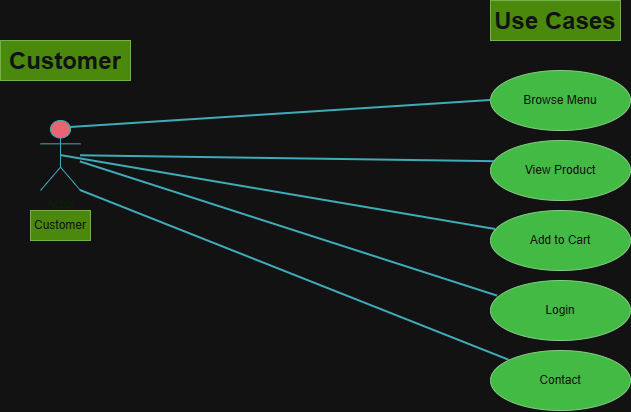

The diagram above was exported from draw.io. Its source (the exported page's mxGraphModel, read from the mxfile embedded in the PNG):
<mxGraphModel dx="1173" dy="662" grid="1" gridSize="10" guides="1" tooltips="1" connect="1" arrows="1" fold="1" page="1" pageScale="1" pageWidth="850" pageHeight="1100" math="0" shadow="0">
  <root>
    <mxCell id="0" />
    <mxCell id="1" parent="0" />
    <mxCell id="BFtqqDuj0lHXX3dOOV2I-1" parent="1" style="shape=umlActor;verticalLabelPosition=bottom;verticalAlign=top;html=1;outlineConnect=0;labelBackgroundColor=none;fillColor=#F45B69;strokeColor=#028090;fontColor=#E4FDE1;" value="Actor" vertex="1">
      <mxGeometry height="70" width="40" x="70" y="190" as="geometry" />
    </mxCell>
    <mxCell id="BFtqqDuj0lHXX3dOOV2I-2" parent="1" style="text;html=1;whiteSpace=wrap;strokeColor=#2D7600;fillColor=#60a917;align=center;verticalAlign=middle;rounded=0;fontColor=#ffffff;" value="Customer" vertex="1">
      <mxGeometry height="30" width="60" x="60" y="280" as="geometry" />
    </mxCell>
    <mxCell id="BFtqqDuj0lHXX3dOOV2I-5" parent="1" style="shape=ellipse;html=1;dashed=0;whiteSpace=wrap;perimeter=ellipsePerimeter;strokeColor=#005700;fontColor=#ffffff;fillColor=#008a00;" value="Browse Menu" vertex="1">
      <mxGeometry height="60" width="140" x="520" y="140" as="geometry" />
    </mxCell>
    <mxCell id="BFtqqDuj0lHXX3dOOV2I-6" parent="1" style="shape=ellipse;html=1;dashed=0;whiteSpace=wrap;perimeter=ellipsePerimeter;strokeColor=#005700;fontColor=#ffffff;fillColor=#008a00;" value="View Product" vertex="1">
      <mxGeometry height="60" width="140" x="520" y="210" as="geometry" />
    </mxCell>
    <mxCell id="BFtqqDuj0lHXX3dOOV2I-7" parent="1" style="shape=ellipse;html=1;dashed=0;whiteSpace=wrap;perimeter=ellipsePerimeter;strokeColor=#005700;fontColor=#ffffff;fillColor=#008a00;" value="Add to Cart" vertex="1">
      <mxGeometry height="60" width="140" x="520" y="280" as="geometry" />
    </mxCell>
    <mxCell id="BFtqqDuj0lHXX3dOOV2I-8" parent="1" style="shape=ellipse;html=1;dashed=0;whiteSpace=wrap;perimeter=ellipsePerimeter;strokeColor=#005700;fontColor=#ffffff;fillColor=#008a00;" value="Login" vertex="1">
      <mxGeometry height="60" width="140" x="520" y="350" as="geometry" />
    </mxCell>
    <mxCell id="BFtqqDuj0lHXX3dOOV2I-9" parent="1" style="shape=ellipse;html=1;dashed=0;whiteSpace=wrap;perimeter=ellipsePerimeter;strokeColor=#005700;fontColor=#ffffff;fillColor=#008a00;" value="Contact" vertex="1">
      <mxGeometry height="60" width="140" x="520" y="420" as="geometry" />
    </mxCell>
    <mxCell id="BFtqqDuj0lHXX3dOOV2I-20" parent="1" style="text;html=1;whiteSpace=wrap;overflow=hidden;rounded=0;fontColor=#ffffff;fillColor=#60a917;strokeColor=#2D7600;align=center;" value="&lt;h1 style=&quot;margin-top: 0px;&quot;&gt;Customer&lt;/h1&gt;" vertex="1">
      <mxGeometry height="40" width="130" x="30" y="110" as="geometry" />
    </mxCell>
    <mxCell id="BFtqqDuj0lHXX3dOOV2I-22" parent="1" style="text;html=1;whiteSpace=wrap;overflow=hidden;rounded=0;fontColor=#ffffff;fillColor=#60a917;strokeColor=#2D7600;align=center;" value="&lt;h1 style=&quot;margin-top: 0px;&quot;&gt;Use Cases&lt;/h1&gt;" vertex="1">
      <mxGeometry height="40" width="130" x="520" y="70" as="geometry" />
    </mxCell>
    <mxCell id="BFtqqDuj0lHXX3dOOV2I-24" edge="1" parent="1" source="BFtqqDuj0lHXX3dOOV2I-1" style="endArrow=none;html=1;strokeWidth=2;rounded=0;strokeColor=#028090;fontColor=#E4FDE1;fillColor=#F45B69;entryX=0;entryY=0.5;entryDx=0;entryDy=0;exitX=0.75;exitY=0.1;exitDx=0;exitDy=0;exitPerimeter=0;jumpStyle=none;" target="BFtqqDuj0lHXX3dOOV2I-5" value="">
      <mxGeometry height="50" relative="1" width="50" as="geometry">
        <mxPoint x="120" y="210" as="sourcePoint" />
        <mxPoint x="190" y="180" as="targetPoint" />
      </mxGeometry>
    </mxCell>
    <mxCell id="BFtqqDuj0lHXX3dOOV2I-25" edge="1" parent="1" source="BFtqqDuj0lHXX3dOOV2I-1" style="endArrow=none;html=1;strokeWidth=2;rounded=0;strokeColor=#028090;fontColor=#E4FDE1;fillColor=#F45B69;entryX=0.027;entryY=0.353;entryDx=0;entryDy=0;entryPerimeter=0;" target="BFtqqDuj0lHXX3dOOV2I-6" value="">
      <mxGeometry height="50" relative="1" width="50" as="geometry">
        <mxPoint x="130" y="250" as="sourcePoint" />
        <mxPoint x="180" y="200" as="targetPoint" />
      </mxGeometry>
    </mxCell>
    <mxCell id="BFtqqDuj0lHXX3dOOV2I-27" edge="1" parent="1" source="BFtqqDuj0lHXX3dOOV2I-1" style="endArrow=none;html=1;strokeWidth=2;rounded=0;strokeColor=#028090;fontColor=#E4FDE1;fillColor=#F45B69;exitX=0.5;exitY=0.5;exitDx=0;exitDy=0;exitPerimeter=0;" target="BFtqqDuj0lHXX3dOOV2I-7" value="">
      <mxGeometry height="50" relative="1" width="50" as="geometry">
        <mxPoint x="90" y="240" as="sourcePoint" />
        <mxPoint x="504" y="255" as="targetPoint" />
      </mxGeometry>
    </mxCell>
    <mxCell id="BFtqqDuj0lHXX3dOOV2I-29" edge="1" parent="1" source="BFtqqDuj0lHXX3dOOV2I-1" style="endArrow=none;html=1;strokeWidth=2;rounded=0;strokeColor=#028090;fontColor=#E4FDE1;fillColor=#F45B69;entryX=0.05;entryY=0.26;entryDx=0;entryDy=0;entryPerimeter=0;" target="BFtqqDuj0lHXX3dOOV2I-8" value="">
      <mxGeometry height="50" relative="1" width="50" as="geometry">
        <mxPoint x="130" y="230" as="sourcePoint" />
        <mxPoint x="544" y="245" as="targetPoint" />
      </mxGeometry>
    </mxCell>
    <mxCell id="BFtqqDuj0lHXX3dOOV2I-30" edge="1" parent="1" source="BFtqqDuj0lHXX3dOOV2I-1" style="endArrow=none;html=1;strokeWidth=2;rounded=0;strokeColor=#028090;fontColor=#E4FDE1;fillColor=#F45B69;exitX=1;exitY=1;exitDx=0;exitDy=0;exitPerimeter=0;" target="BFtqqDuj0lHXX3dOOV2I-9" value="">
      <mxGeometry height="50" relative="1" width="50" as="geometry">
        <mxPoint x="280" y="310" as="sourcePoint" />
        <mxPoint x="697" y="492" as="targetPoint" />
      </mxGeometry>
    </mxCell>
  </root>
</mxGraphModel>